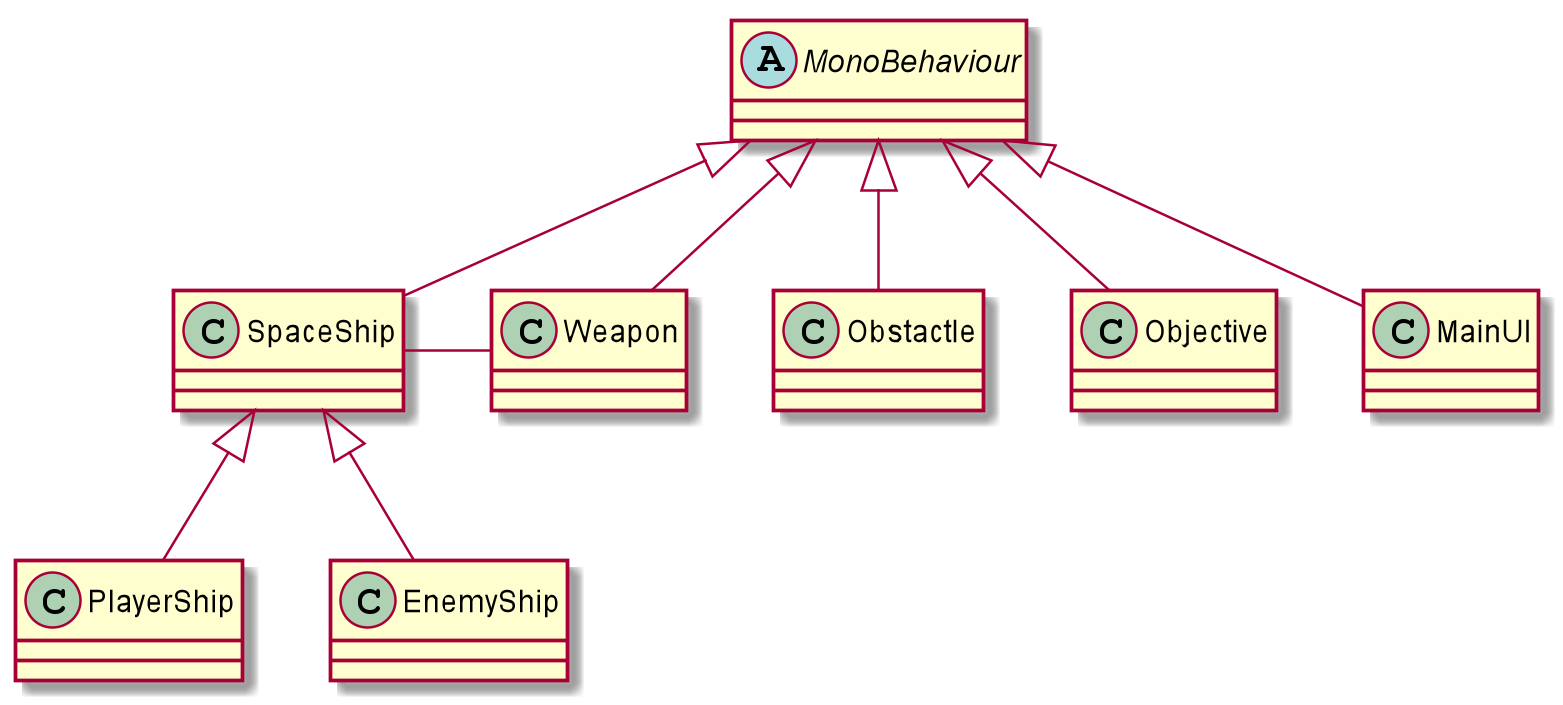

The diagram above was rendered by PlantUML. Its source (embedded in the PNG):
@startuml

abstract Class MonoBehaviour

Class SpaceShip

Class PlayerShip

Class EnemyShip

Class Weapon

Class Obstactle

Class Objective

Class MainUI

PlayerShip -up-|> SpaceShip
EnemyShip -up-|> SpaceShip
SpaceShip -up-|> MonoBehaviour
SpaceShip -right- Weapon
Objective -up-|> MonoBehaviour
Weapon -up-|> MonoBehaviour
Obstactle -up-|> MonoBehaviour
MainUI -up-|> MonoBehaviour

@enduml